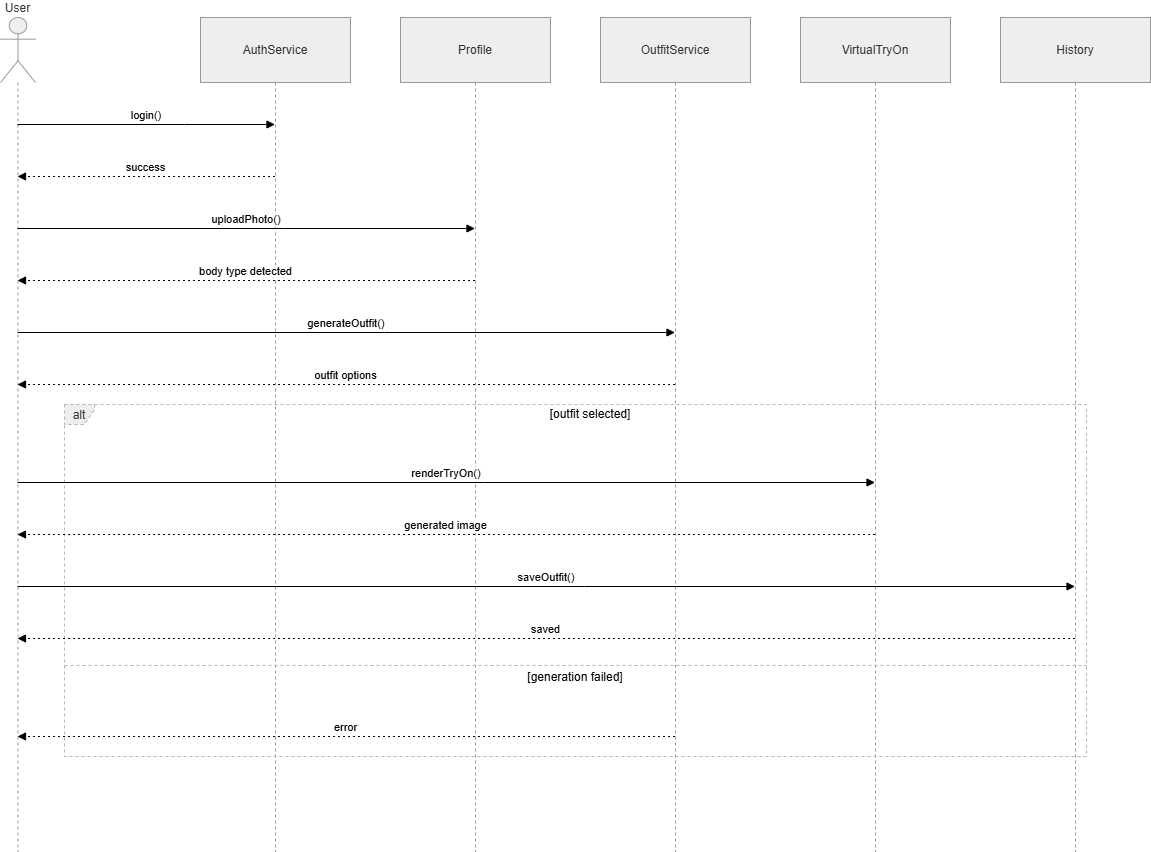

The diagram above was exported from draw.io. Its source (the exported page's mxGraphModel, read from the mxfile embedded in the PNG):
<mxGraphModel dx="2020" dy="1061" grid="1" gridSize="10" guides="1" tooltips="1" connect="1" arrows="1" fold="1" page="1" pageScale="1" pageWidth="827" pageHeight="1169" math="0" shadow="0">
  <root>
    <mxCell id="0" />
    <mxCell id="1" parent="0" />
    <mxCell id="Gh2tGTctsaZrd5eGXBbn-22" parent="1" style="shape=umlLifeline;perimeter=lifelinePerimeter;whiteSpace=wrap;container=1;dropTarget=0;collapsible=0;recursiveResize=0;outlineConnect=0;portConstraint=eastwest;newEdgeStyle={&quot;edgeStyle&quot;:&quot;elbowEdgeStyle&quot;,&quot;elbow&quot;:&quot;vertical&quot;,&quot;curved&quot;:0,&quot;rounded&quot;:0};participant=umlActor;verticalAlign=bottom;labelPosition=center;verticalLabelPosition=top;align=center;size=65;fillColor=light-dark(#eeeeee,#1f2020);strokeColor=light-dark(#999999,#cccccc);fontColor=light-dark(#333333,#cccccc);" value="User" vertex="1">
      <mxGeometry height="834" width="35" x="20" y="20" as="geometry" />
    </mxCell>
    <mxCell id="Gh2tGTctsaZrd5eGXBbn-23" parent="1" style="shape=umlLifeline;perimeter=lifelinePerimeter;whiteSpace=wrap;container=1;dropTarget=0;collapsible=0;recursiveResize=0;outlineConnect=0;portConstraint=eastwest;newEdgeStyle={&quot;edgeStyle&quot;:&quot;elbowEdgeStyle&quot;,&quot;elbow&quot;:&quot;vertical&quot;,&quot;curved&quot;:0,&quot;rounded&quot;:0};size=65;fillColor=light-dark(#eeeeee,#1f2020);strokeColor=light-dark(#999999,#cccccc);fontColor=light-dark(#333333,#cccccc);" value="AuthService" vertex="1">
      <mxGeometry height="834" width="150" x="220" y="20" as="geometry" />
    </mxCell>
    <mxCell id="Gh2tGTctsaZrd5eGXBbn-24" parent="1" style="shape=umlLifeline;perimeter=lifelinePerimeter;whiteSpace=wrap;container=1;dropTarget=0;collapsible=0;recursiveResize=0;outlineConnect=0;portConstraint=eastwest;newEdgeStyle={&quot;edgeStyle&quot;:&quot;elbowEdgeStyle&quot;,&quot;elbow&quot;:&quot;vertical&quot;,&quot;curved&quot;:0,&quot;rounded&quot;:0};size=65;fillColor=light-dark(#eeeeee,#1f2020);strokeColor=light-dark(#999999,#cccccc);fontColor=light-dark(#333333,#cccccc);" value="Profile" vertex="1">
      <mxGeometry height="834" width="150" x="420" y="20" as="geometry" />
    </mxCell>
    <mxCell id="Gh2tGTctsaZrd5eGXBbn-25" parent="1" style="shape=umlLifeline;perimeter=lifelinePerimeter;whiteSpace=wrap;container=1;dropTarget=0;collapsible=0;recursiveResize=0;outlineConnect=0;portConstraint=eastwest;newEdgeStyle={&quot;edgeStyle&quot;:&quot;elbowEdgeStyle&quot;,&quot;elbow&quot;:&quot;vertical&quot;,&quot;curved&quot;:0,&quot;rounded&quot;:0};size=65;fillColor=light-dark(#eeeeee,#1f2020);strokeColor=light-dark(#999999,#cccccc);fontColor=light-dark(#333333,#cccccc);" value="OutfitService" vertex="1">
      <mxGeometry height="834" width="150" x="620" y="20" as="geometry" />
    </mxCell>
    <mxCell id="Gh2tGTctsaZrd5eGXBbn-26" parent="1" style="shape=umlLifeline;perimeter=lifelinePerimeter;whiteSpace=wrap;container=1;dropTarget=0;collapsible=0;recursiveResize=0;outlineConnect=0;portConstraint=eastwest;newEdgeStyle={&quot;edgeStyle&quot;:&quot;elbowEdgeStyle&quot;,&quot;elbow&quot;:&quot;vertical&quot;,&quot;curved&quot;:0,&quot;rounded&quot;:0};size=65;fillColor=light-dark(#eeeeee,#1f2020);strokeColor=light-dark(#999999,#cccccc);fontColor=light-dark(#333333,#cccccc);" value="VirtualTryOn" vertex="1">
      <mxGeometry height="834" width="150" x="820" y="20" as="geometry" />
    </mxCell>
    <mxCell id="Gh2tGTctsaZrd5eGXBbn-27" parent="1" style="shape=umlLifeline;perimeter=lifelinePerimeter;whiteSpace=wrap;container=1;dropTarget=0;collapsible=0;recursiveResize=0;outlineConnect=0;portConstraint=eastwest;newEdgeStyle={&quot;edgeStyle&quot;:&quot;elbowEdgeStyle&quot;,&quot;elbow&quot;:&quot;vertical&quot;,&quot;curved&quot;:0,&quot;rounded&quot;:0};size=65;fillColor=light-dark(#eeeeee,#1f2020);strokeColor=light-dark(#999999,#cccccc);fontColor=light-dark(#333333,#cccccc);" value="History" vertex="1">
      <mxGeometry height="834" width="150" x="1020" y="20" as="geometry" />
    </mxCell>
    <mxCell id="Gh2tGTctsaZrd5eGXBbn-28" parent="1" style="shape=umlFrame;dashed=1;pointerEvents=0;dropTarget=0;strokeColor=#B3B3B3;height=20;width=30;fillColor=light-dark(#eeeeee,#1f2020);fontColor=light-dark(#333333,#cccccc);" value="alt" vertex="1">
      <mxGeometry height="352" width="1022" x="84" y="407" as="geometry" />
    </mxCell>
    <mxCell id="Gh2tGTctsaZrd5eGXBbn-29" parent="Gh2tGTctsaZrd5eGXBbn-28" style="text;strokeColor=none;fillColor=none;align=center;verticalAlign=middle;whiteSpace=wrap;" value="[outfit selected]" vertex="1">
      <mxGeometry height="20" width="992" x="30" as="geometry" />
    </mxCell>
    <mxCell id="Gh2tGTctsaZrd5eGXBbn-30" parent="Gh2tGTctsaZrd5eGXBbn-28" style="shape=line;dashed=1;whiteSpace=wrap;verticalAlign=top;labelPosition=center;verticalLabelPosition=middle;align=center;strokeColor=#B3B3B3;" value="[generation failed]" vertex="1">
      <mxGeometry height="4" width="1022" y="259" as="geometry" />
    </mxCell>
    <mxCell id="Gh2tGTctsaZrd5eGXBbn-31" edge="1" parent="1" source="Gh2tGTctsaZrd5eGXBbn-22" style="verticalAlign=bottom;edgeStyle=elbowEdgeStyle;elbow=vertical;curved=0;rounded=0;endArrow=block;" target="Gh2tGTctsaZrd5eGXBbn-23" value="login()">
      <mxGeometry relative="1" as="geometry">
        <Array as="points">
          <mxPoint x="204" y="127" />
        </Array>
      </mxGeometry>
    </mxCell>
    <mxCell id="Gh2tGTctsaZrd5eGXBbn-32" edge="1" parent="1" source="Gh2tGTctsaZrd5eGXBbn-23" style="verticalAlign=bottom;edgeStyle=elbowEdgeStyle;elbow=vertical;curved=0;rounded=0;dashed=1;dashPattern=2 3;endArrow=block;" target="Gh2tGTctsaZrd5eGXBbn-22" value="success">
      <mxGeometry relative="1" as="geometry">
        <Array as="points">
          <mxPoint x="207" y="179" />
        </Array>
      </mxGeometry>
    </mxCell>
    <mxCell id="Gh2tGTctsaZrd5eGXBbn-33" edge="1" parent="1" source="Gh2tGTctsaZrd5eGXBbn-22" style="verticalAlign=bottom;edgeStyle=elbowEdgeStyle;elbow=vertical;curved=0;rounded=0;endArrow=block;" target="Gh2tGTctsaZrd5eGXBbn-24" value="uploadPhoto()">
      <mxGeometry relative="1" as="geometry">
        <Array as="points">
          <mxPoint x="304" y="231" />
        </Array>
      </mxGeometry>
    </mxCell>
    <mxCell id="Gh2tGTctsaZrd5eGXBbn-34" edge="1" parent="1" source="Gh2tGTctsaZrd5eGXBbn-24" style="verticalAlign=bottom;edgeStyle=elbowEdgeStyle;elbow=vertical;curved=0;rounded=0;dashed=1;dashPattern=2 3;endArrow=block;" target="Gh2tGTctsaZrd5eGXBbn-22" value="body type detected">
      <mxGeometry relative="1" as="geometry">
        <Array as="points">
          <mxPoint x="307" y="283" />
        </Array>
      </mxGeometry>
    </mxCell>
    <mxCell id="Gh2tGTctsaZrd5eGXBbn-35" edge="1" parent="1" source="Gh2tGTctsaZrd5eGXBbn-22" style="verticalAlign=bottom;edgeStyle=elbowEdgeStyle;elbow=vertical;curved=0;rounded=0;endArrow=block;" target="Gh2tGTctsaZrd5eGXBbn-25" value="generateOutfit()">
      <mxGeometry relative="1" as="geometry">
        <Array as="points">
          <mxPoint x="404" y="335" />
        </Array>
      </mxGeometry>
    </mxCell>
    <mxCell id="Gh2tGTctsaZrd5eGXBbn-36" edge="1" parent="1" source="Gh2tGTctsaZrd5eGXBbn-25" style="verticalAlign=bottom;edgeStyle=elbowEdgeStyle;elbow=vertical;curved=0;rounded=0;dashed=1;dashPattern=2 3;endArrow=block;" target="Gh2tGTctsaZrd5eGXBbn-22" value="outfit options">
      <mxGeometry relative="1" as="geometry">
        <Array as="points">
          <mxPoint x="407" y="387" />
        </Array>
      </mxGeometry>
    </mxCell>
    <mxCell id="Gh2tGTctsaZrd5eGXBbn-37" edge="1" parent="1" source="Gh2tGTctsaZrd5eGXBbn-22" style="verticalAlign=bottom;edgeStyle=elbowEdgeStyle;elbow=vertical;curved=0;rounded=0;endArrow=block;" target="Gh2tGTctsaZrd5eGXBbn-26" value="renderTryOn()">
      <mxGeometry relative="1" as="geometry">
        <Array as="points">
          <mxPoint x="504" y="485" />
        </Array>
      </mxGeometry>
    </mxCell>
    <mxCell id="Gh2tGTctsaZrd5eGXBbn-38" edge="1" parent="1" source="Gh2tGTctsaZrd5eGXBbn-26" style="verticalAlign=bottom;edgeStyle=elbowEdgeStyle;elbow=vertical;curved=0;rounded=0;dashed=1;dashPattern=2 3;endArrow=block;" target="Gh2tGTctsaZrd5eGXBbn-22" value="generated image">
      <mxGeometry relative="1" as="geometry">
        <Array as="points">
          <mxPoint x="507" y="537" />
        </Array>
      </mxGeometry>
    </mxCell>
    <mxCell id="Gh2tGTctsaZrd5eGXBbn-39" edge="1" parent="1" source="Gh2tGTctsaZrd5eGXBbn-22" style="verticalAlign=bottom;edgeStyle=elbowEdgeStyle;elbow=vertical;curved=0;rounded=0;endArrow=block;" target="Gh2tGTctsaZrd5eGXBbn-27" value="saveOutfit()">
      <mxGeometry relative="1" as="geometry">
        <Array as="points">
          <mxPoint x="604" y="589" />
        </Array>
      </mxGeometry>
    </mxCell>
    <mxCell id="Gh2tGTctsaZrd5eGXBbn-40" edge="1" parent="1" source="Gh2tGTctsaZrd5eGXBbn-27" style="verticalAlign=bottom;edgeStyle=elbowEdgeStyle;elbow=vertical;curved=0;rounded=0;dashed=1;dashPattern=2 3;endArrow=block;" target="Gh2tGTctsaZrd5eGXBbn-22" value="saved">
      <mxGeometry relative="1" as="geometry">
        <Array as="points">
          <mxPoint x="607" y="641" />
        </Array>
      </mxGeometry>
    </mxCell>
    <mxCell id="Gh2tGTctsaZrd5eGXBbn-41" edge="1" parent="1" source="Gh2tGTctsaZrd5eGXBbn-25" style="verticalAlign=bottom;edgeStyle=elbowEdgeStyle;elbow=vertical;curved=0;rounded=0;dashed=1;dashPattern=2 3;endArrow=block;" target="Gh2tGTctsaZrd5eGXBbn-22" value="error">
      <mxGeometry relative="1" as="geometry">
        <Array as="points">
          <mxPoint x="407" y="739" />
        </Array>
      </mxGeometry>
    </mxCell>
  </root>
</mxGraphModel>